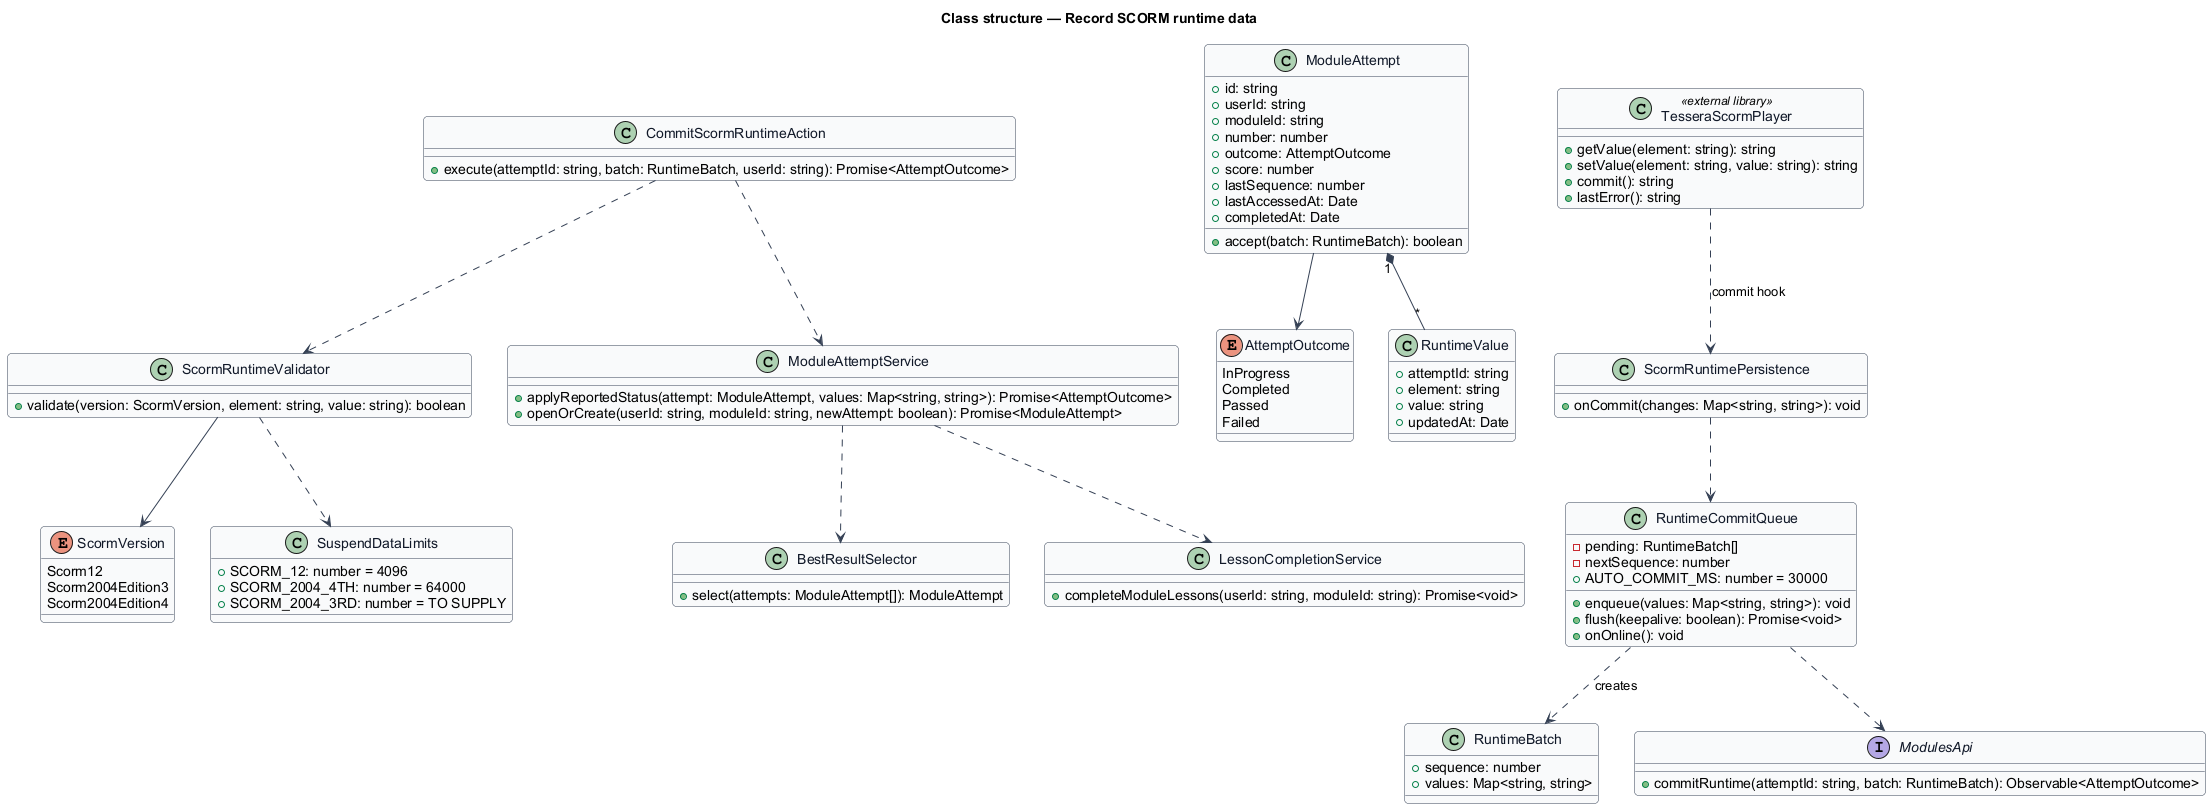

The diagram above was rendered by PlantUML. Its source (embedded in the PNG):
@startuml
' --- shared skin header ---
skinparam backgroundColor #FFFFFF
skinparam shadowing false
skinparam roundcorner 8
skinparam defaultFontName Arial
skinparam ArrowColor #344054
skinparam class {
  BorderColor #344054
  FontColor #101828
  BackgroundColor #F9FAFB
}
' --------------------------
title Class structure — Record SCORM runtime data

enum ScormVersion {
  Scorm12
  Scorm2004Edition3
  Scorm2004Edition4
}
enum AttemptOutcome {
  InProgress
  Completed
  Passed
  Failed
}
class ModuleAttempt {
  +id: string
  +userId: string
  +moduleId: string
  +number: number
  +outcome: AttemptOutcome
  +score: number
  +lastSequence: number
  +lastAccessedAt: Date
  +completedAt: Date
  +accept(batch: RuntimeBatch): boolean
}
class RuntimeValue {
  +attemptId: string
  +element: string
  +value: string
  +updatedAt: Date
}
class RuntimeBatch {
  +sequence: number
  +values: Map<string, string>
}
class SuspendDataLimits {
  +SCORM_12: number = 4096
  +SCORM_2004_4TH: number = 64000
  +SCORM_2004_3RD: number = TO SUPPLY
}
class TesseraScormPlayer <<external library>> {
  +getValue(element: string): string
  +setValue(element: string, value: string): string
  +commit(): string
  +lastError(): string
}
class ScormRuntimePersistence {
  +onCommit(changes: Map<string, string>): void
}
class RuntimeCommitQueue {
  -pending: RuntimeBatch[]
  -nextSequence: number
  +AUTO_COMMIT_MS: number = 30000
  +enqueue(values: Map<string, string>): void
  +flush(keepalive: boolean): Promise<void>
  +onOnline(): void
}
interface ModulesApi {
  +commitRuntime(attemptId: string, batch: RuntimeBatch): Observable<AttemptOutcome>
}
class CommitScormRuntimeAction {
  +execute(attemptId: string, batch: RuntimeBatch, userId: string): Promise<AttemptOutcome>
}
class ScormRuntimeValidator {
  +validate(version: ScormVersion, element: string, value: string): boolean
}
class ModuleAttemptService {
  +applyReportedStatus(attempt: ModuleAttempt, values: Map<string, string>): Promise<AttemptOutcome>
  +openOrCreate(userId: string, moduleId: string, newAttempt: boolean): Promise<ModuleAttempt>
}
class BestResultSelector {
  +select(attempts: ModuleAttempt[]): ModuleAttempt
}
class LessonCompletionService {
  +completeModuleLessons(userId: string, moduleId: string): Promise<void>
}
ModuleAttempt "1" *-- "*" RuntimeValue
ModuleAttempt --> AttemptOutcome
TesseraScormPlayer ..> ScormRuntimePersistence : commit hook
ScormRuntimePersistence ..> RuntimeCommitQueue
RuntimeCommitQueue ..> ModulesApi
RuntimeCommitQueue ..> RuntimeBatch : creates
CommitScormRuntimeAction ..> ScormRuntimeValidator
CommitScormRuntimeAction ..> ModuleAttemptService
ScormRuntimeValidator ..> SuspendDataLimits
ScormRuntimeValidator --> ScormVersion
ModuleAttemptService ..> BestResultSelector
ModuleAttemptService ..> LessonCompletionService
@enduml